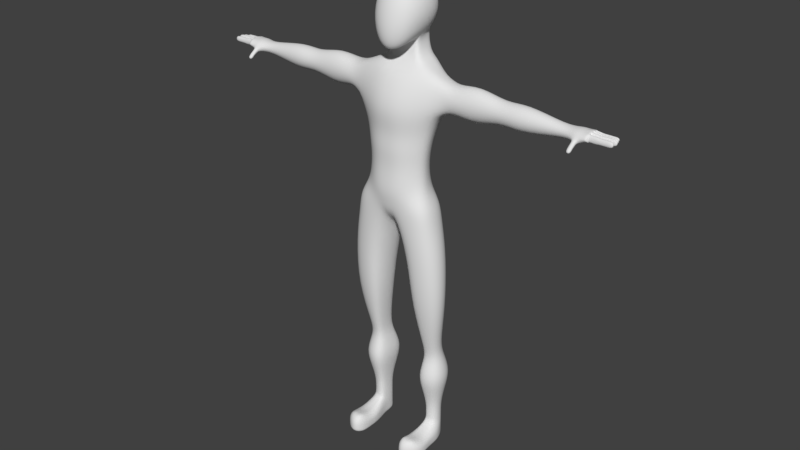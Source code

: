 # Source: BasicHuman.blend  (saved by Blender 2.77.0; exported with 4.5.12 LTS)
import bpy
from mathutils import Matrix  # noqa: F401  (used for matrix-valued properties, if any)

bpy.ops.wm.read_factory_settings(use_empty=True)
scene = bpy.context.scene
scene.name = 'Scene'

# ---- collections
col_collection_1 = bpy.data.collections.new('Collection 1'); scene.collection.children.link(col_collection_1)

# ---- materials (node trees are filled in below, after node groups)
mat_material = bpy.data.materials.new('Material')
mat_material.alpha_threshold = 0.0
mat_material.use_transparent_shadow = False
mat_material.roughness = 0.5
mat_material.line_color = (0.0, 0.0, 0.0, 1.0)

# ---- material node trees

# ---- world
world_world = bpy.data.worlds.new('World'); scene.world = world_world
world_world.color = (0.05088, 0.05088, 0.05088)
world_world.use_sun_shadow = False
world_world.sun_shadow_jitter_overblur = 0.0
world_world.cycles.sampling_method = 'MANUAL'

# ---- meshes
me_cube = bpy.data.meshes.new('Cube')
me_cube.from_pydata([(0.9513, 3.018, 27.24), (0.9513, 0.6055, 26.63), (0.9513, 3.018, 29.24), (0.9513, 0.7047, 29.19), (1.107, 2.471, 27.08), (1.16, 1.828, 26.96), (1.107, 1.163, 26.79), (0.51, 3.176, 27.08), (0.0, 3.23, 27.02), (1.107, 3.231, 27.72), (1.16, 3.289, 28.24), (1.107, 3.231, 28.77), (0.51, 0.3884, 26.17), (0.0, 0.31, 26.0), (1.107, 0.4473, 27.16), (1.16, 0.4175, 27.85), (1.107, 0.5086, 28.57), (1.107, 2.471, 29.41), (1.16, 1.846, 29.47), (1.107, 1.234, 29.41), (0.51, 3.176, 29.41), (0.0, 3.23, 29.47), (0.51, 0.5299, 29.33), (0.0, 0.4706, 29.38), (0.6029, 3.527, 28.92), (0.0, 3.63, 28.97), (0.6383, 3.664, 28.24), (0.0, 3.796, 28.24), (0.6029, 3.527, 27.57), (0.0, 3.63, 27.52), (0.6029, 0.07489, 26.57), (0.0, -0.06563, 26.29), (0.6383, -0.02107, 27.48), (0.0, -0.1824, 27.31), (0.9922, -0.09119, 17.78), (0.6029, 0.188, 28.57), (0.0, 0.07439, 28.56), (2.492, 0.09774, 16.88), (1.381, 2.625, 27.57), (1.477, 1.868, 27.51), (1.381, 1.087, 27.36), (1.509, 2.656, 28.24), (1.631, 1.854, 28.24), (1.509, 1.062, 28.16), (1.381, 2.625, 28.92), (1.477, 1.871, 28.97), (1.381, 1.13, 28.9), (0.6473, 2.517, 29.71), (0.6951, 1.791, 29.81), (0.6473, 1.099, 29.71), (0.0, 2.532, 29.84), (0.0, 1.75, 29.97), (0.0, 1.047, 29.84), (0.0, 3.183, 17.78), (0.7344, 3.064, 17.78), (2.04, 0.8256, 17.78), (0.6383, 1.748, 26.53), (0.0, 1.713, 26.37), (1.933, 1.568, 17.78), (0.6029, 0.9509, 26.27), (0.0, 0.8826, 26.07), (1.621, 2.198, 17.78), (1.675, 2.207, 20.3), (1.967, 1.6, 20.3), (2.067, 0.8714, 20.3), (2.363, 2.607, 24.66), (2.675, 1.839, 24.66), (2.783, 1.261, 24.66), (0.7344, 3.674, 24.66), (0.0, 3.584, 24.66), (0.7515, 3.064, 20.3), (0.0, 3.176, 20.3), (0.0, -0.05896, 20.3), (0.9922, 0.7431, 24.66), (0.0, 0.6653, 24.66), (0.9927, 0.01379, 20.3), (0.0, -0.169, 22.59), (0.7031, 2.971, 26.73), (0.9634, 2.792, 25.58), (0.9922, -0.09119, 22.59), (0.0, -0.169, 17.78), (0.0, 1.678, 25.85), (0.0, 1.464, 25.38), (0.0, 3.536, 22.59), (0.5823, 1.713, 26.01), (0.8172, 1.504, 25.41), (1.008, 2.243, 25.54), (0.763, 2.429, 26.56), (0.7836, 1.792, 26.44), (1.023, 1.645, 25.51), (0.0, 3.163, 25.53), (0.0, 3.181, 26.5), (0.5328, 3.128, 26.56), (0.7804, 3.103, 25.54), (0.7344, 3.506, 22.59), (2.783, 0.8256, 22.59), (2.675, 1.839, 22.59), (2.363, 2.607, 22.59), (0.2987, 0.2007, 16.03), (0.2297, 1.731, 14.54), (0.0, 1.809, 14.54), (0.0, 2.873, 15.98), (0.3065, 2.776, 15.98), (0.0, 0.1373, 16.03), (0.0, -0.01585, 16.91), (0.6454, 0.05477, 16.91), (2.604, 1.519, 16.88), (0.5205, 2.92, 16.88), (0.0, 3.028, 16.88), (2.073, 2.727, 16.88), (2.593, 0.314, 15.65), (0.7242, 0.4226, 14.61), (0.5717, 1.638, 13.83), (0.6886, 2.651, 14.57), (1.358, 0.01953, 15.43), (2.911, 1.472, 15.67), (1.191, 2.936, 15.4), (2.318, 2.573, 15.64), (3.005, 0.4292, 13.51), (1.137, 0.5273, 12.48), (0.9842, 1.625, 11.7), (1.101, 2.54, 12.44), (1.771, 0.1632, 13.29), (3.324, 1.475, 13.54), (1.603, 2.797, 13.27), (2.731, 2.469, 13.51), (3.08, 0.609, 10.17), (1.303, 0.6907, 10.17), (1.158, 1.604, 10.17), (1.269, 2.366, 10.17), (1.906, 0.3876, 10.17), (3.383, 1.48, 10.17), (1.747, 2.581, 10.17), (2.818, 2.307, 10.17), (2.568, 1.287, 7.286), (1.703, 1.339, 7.286), (1.632, 1.931, 7.286), (1.687, 2.424, 7.286), (1.997, 1.143, 7.286), (2.716, 1.85, 7.286), (1.919, 2.563, 7.286), (2.441, 2.386, 7.286), (2.564, 1.593, 6.248), (1.706, 1.645, 6.248), (1.636, 2.232, 6.248), (1.69, 2.721, 6.248), (1.997, 1.45, 6.248), (2.711, 2.152, 6.248), (1.92, 2.859, 6.248), (2.438, 2.684, 6.248), (2.937, 1.077, 4.993), (1.415, 1.177, 4.993), (1.291, 2.29, 4.993), (1.386, 3.219, 4.993), (1.931, 0.8076, 4.993), (3.196, 2.139, 4.993), (1.795, 3.48, 4.993), (2.713, 3.147, 4.993), (2.693, 1.378, 3.81), (1.606, 1.45, 3.81), (1.517, 2.256, 3.81), (1.585, 2.928, 3.81), (1.974, 1.183, 3.81), (2.878, 2.147, 3.81), (1.877, 3.117, 3.81), (2.533, 2.876, 3.81), (2.497, 1.659, 2.687), (1.758, 1.706, 2.687), (1.698, 2.224, 2.687), (1.744, 2.657, 2.687), (2.009, 1.534, 2.687), (2.623, 2.154, 2.687), (1.943, 2.779, 2.687), (2.389, 2.624, 2.687), (2.497, 1.659, 1.754), (1.758, 1.706, 1.758), (1.698, 2.224, 1.758), (1.744, 2.657, 1.758), (2.009, 1.534, 1.728), (2.623, 2.154, 1.758), (1.943, 2.779, 1.758), (2.389, 2.624, 1.758), (2.497, 1.633, 1.329), (1.766, 1.633, 1.329), (1.698, 2.224, 1.36), (1.744, 2.657, 1.36), (2.002, 1.633, 1.329), (2.623, 2.154, 1.36), (1.943, 2.779, 1.36), (2.389, 2.624, 1.36), (2.825, 1.633, 0.8648), (1.678, 1.633, 0.8648), (1.698, 2.224, 0.8648), (1.744, 2.657, 0.8648), (1.758, 0.1184, 0.9688), (2.623, 2.154, 0.8648), (1.943, 2.779, 0.8648), (2.389, 2.624, 0.8648), (2.825, 1.633, 0.3941), (1.678, 1.633, 0.3941), (1.698, 2.224, 0.3941), (1.744, 2.657, 0.3941), (2.009, 0.1184, 0.9688), (2.623, 2.154, 0.3941), (1.943, 2.779, 0.3941), (2.389, 2.624, 0.3941), (2.825, 1.633, -0.02833), (1.678, 1.633, -0.02833), (1.698, 2.224, -0.02833), (1.744, 2.657, -0.02833), (1.933, 1.633, -0.02833), (2.623, 2.154, -0.02833), (1.943, 2.779, -0.02833), (2.389, 2.624, -0.02833), (2.009, 0.8051, 0.9688), (1.758, 0.8051, 0.9688), (2.497, 0.8051, 0.9688), (1.758, -0.6553, 1.309), (1.47, 0.8051, 0.7182), (2.825, 0.8051, 0.7316), (2.009, -0.6553, 1.309), (1.47, 0.8051, 0.3941), (2.825, 0.8051, 0.3941), (1.93, 0.8051, -0.02833), (1.47, 0.8051, -0.02833), (2.825, 0.8051, -0.02833), (2.541, 0.1184, 0.9688), (1.47, 0.1184, 0.7182), (2.96, 0.1184, 0.7316), (1.47, 0.1184, 0.3941), (2.96, 0.1184, 0.3941), (1.93, 0.1184, -0.02833), (1.47, 0.1184, -0.02833), (2.96, 0.1184, -0.02833), (2.497, -0.6553, 1.309), (1.93, -1.257, 0.8648), (1.47, -0.6553, 0.8638), (2.825, -0.6553, 0.8645), (1.93, -1.257, 0.3941), (1.47, -0.6553, 0.3941), (2.825, -0.6553, 0.3941), (1.93, -1.257, -0.02833), (1.47, -0.6553, -0.02833), (2.825, -0.6553, -0.02833), (2.783, 0.9368, 23.77), (0.9922, 0.2193, 23.77), (0.7344, 3.674, 23.63), (2.363, 2.607, 23.63), (0.0, 3.572, 23.63), (0.0, 0.1416, 23.77), (3.575, 2.474, 24.17), (3.575, 1.868, 24.44), (3.575, 1.232, 24.23), (3.575, 0.9385, 23.67), (3.575, 2.696, 23.59), (3.575, 2.402, 23.03), (6.775, 2.304, 24.04), (3.575, 1.766, 22.82), (3.575, 1.16, 23.09), (4.973, 2.462, 24.45), (4.973, 1.867, 24.86), (4.973, 1.242, 24.54), (4.973, 0.9542, 23.69), (4.973, 2.68, 23.56), (4.973, 2.392, 22.71), (7.996, 2.424, 24.24), (4.973, 1.767, 22.4), (4.973, 1.172, 22.81), (6.775, 1.855, 24.25), (6.775, 1.383, 24.09), (6.775, 1.166, 23.66), (6.775, 2.468, 23.6), (6.775, 2.251, 23.17), (10.57, 2.09, 23.85), (6.775, 1.78, 23.01), (6.775, 1.33, 23.22), (7.996, 1.864, 24.54), (7.996, 1.277, 24.31), (7.996, 1.006, 23.68), (7.996, 2.628, 23.58), (7.996, 2.357, 22.95), (11.32, 2.344, 23.92), (7.996, 1.77, 22.71), (7.996, 1.21, 23.02), (10.57, 1.839, 23.96), (10.57, 1.575, 23.88), (10.57, 1.454, 23.65), (10.57, 2.181, 23.61), (10.57, 2.06, 23.38), (11.66, 2.344, 23.92), (10.57, 1.796, 23.29), (10.57, 1.545, 23.4), (11.32, 1.858, 24.07), (11.32, 1.348, 23.96), (11.32, 1.112, 23.65), (11.32, 2.522, 23.61), (11.32, 2.287, 23.3), (12.0, 2.344, 23.93), (11.32, 1.776, 23.19), (11.32, 1.29, 23.33), (11.66, 1.858, 24.07), (11.66, 1.348, 23.96), (11.66, 1.112, 23.65), (11.66, 2.522, 23.61), (11.66, 2.287, 23.42), (12.14, 2.344, 23.93), (11.66, 1.776, 23.31), (11.66, 1.29, 23.34), (12.0, 1.858, 24.05), (12.0, 1.348, 23.96), (12.0, 1.112, 23.71), (12.0, 2.522, 23.67), (12.05, 2.278, 23.52), (11.35, 1.156, 23.29), (12.05, 1.768, 23.43), (12.05, 1.281, 23.55), (12.14, 1.858, 24.04), (12.14, 1.348, 23.96), (12.14, 1.112, 23.71), (12.14, 2.522, 23.68), (12.19, 2.278, 23.53), (12.0, 1.603, 23.98), (12.19, 1.768, 23.44), (12.19, 1.281, 23.56), (11.35, 1.013, 23.55), (11.63, 1.013, 23.55), (11.63, 1.156, 23.29), (11.35, 0.907, 23.18), (11.35, 0.7642, 23.36), (11.63, 0.7642, 23.36), (11.63, 0.907, 23.18), (11.35, 0.8654, 23.15), (11.35, 0.7226, 23.33), (11.63, 0.7226, 23.33), (11.63, 0.8654, 23.15), (11.35, 0.6235, 22.94), (11.35, 0.4807, 23.12), (11.63, 0.4807, 23.12), (11.63, 0.6235, 22.94), (12.0, 2.103, 23.96), (11.85, 1.858, 24.04), (12.14, 1.605, 24.0), (12.14, 2.102, 23.99), (11.82, 2.104, 23.97), (11.83, 1.602, 23.99), (12.05, 2.021, 23.48), (12.05, 1.522, 23.49), (12.19, 2.022, 23.49), (11.49, 1.776, 23.24), (12.19, 1.523, 23.5), (11.66, 2.026, 23.36), (11.66, 1.527, 23.38), (11.49, 1.526, 23.31), (11.49, 2.024, 23.29), (12.17, 2.297, 23.52), (12.16, 2.046, 23.47), (12.15, 1.795, 23.43), (12.16, 1.547, 23.49), (12.17, 1.3, 23.55), (12.19, 1.579, 23.97), (12.19, 1.365, 23.92), (12.2, 1.532, 23.51), (12.21, 1.327, 23.56), (12.63, 1.579, 23.97), (12.63, 1.365, 23.92), (12.63, 1.533, 23.49), (12.63, 1.329, 23.53), (12.68, 1.579, 23.93), (12.68, 1.365, 23.89), (12.68, 1.533, 23.53), (12.68, 1.329, 23.56), (13.13, 1.579, 23.93), (13.13, 1.365, 23.89), (13.13, 1.533, 23.53), (13.13, 1.329, 23.56), (13.17, 1.579, 23.93), (13.17, 1.365, 23.89), (13.17, 1.533, 23.53), (13.17, 1.329, 23.56), (13.58, 1.579, 23.93), (13.58, 1.365, 23.89), (13.58, 1.533, 23.53), (13.58, 1.329, 23.56), (12.18, 1.839, 24.03), (12.2, 1.617, 23.98), (12.19, 1.785, 23.45), (12.21, 1.568, 23.5), (12.58, 1.842, 23.97), (12.59, 1.645, 23.93), (12.58, 1.794, 23.51), (12.6, 1.603, 23.54), (12.63, 1.844, 23.97), (12.65, 1.648, 23.93), (12.64, 1.797, 23.51), (12.65, 1.605, 23.54), (13.08, 1.866, 23.97), (13.09, 1.669, 23.93), (13.08, 1.818, 23.51), (13.09, 1.627, 23.54), (13.12, 1.868, 23.97), (13.13, 1.671, 23.93), (13.12, 1.82, 23.51), (13.13, 1.628, 23.54), (13.62, 1.891, 23.93), (13.63, 1.695, 23.9), (13.63, 1.844, 23.54), (13.64, 1.652, 23.57), (12.18, 2.087, 23.97), (12.19, 1.867, 24.04), (12.19, 2.037, 23.48), (12.2, 1.811, 23.45), (12.56, 2.105, 23.9), (12.57, 1.885, 23.95), (12.56, 2.057, 23.54), (12.57, 1.83, 23.52), (12.62, 2.108, 23.9), (12.63, 1.888, 23.95), (12.62, 2.06, 23.54), (12.64, 1.833, 23.52), (13.03, 2.127, 23.88), (13.04, 1.908, 23.93), (13.03, 2.079, 23.55), (13.04, 1.852, 23.54), (13.08, 2.13, 23.88), (13.09, 1.91, 23.93), (13.08, 2.082, 23.55), (13.09, 1.855, 23.54), (13.54, 2.152, 23.86), (13.55, 1.932, 23.9), (13.54, 2.104, 23.58), (13.55, 1.876, 23.57), (12.17, 2.333, 23.91), (12.19, 2.109, 23.98), (12.19, 2.29, 23.52), (12.21, 2.058, 23.48), (12.47, 2.364, 23.86), (12.5, 2.14, 23.91), (12.47, 2.323, 23.53), (12.5, 2.091, 23.51), (12.52, 2.369, 23.85), (12.55, 2.145, 23.89), (12.52, 2.328, 23.54), (12.55, 2.096, 23.52), (12.94, 2.411, 23.83), (12.97, 2.187, 23.87), (12.95, 2.371, 23.56), (12.97, 2.138, 23.55), (12.99, 2.416, 23.82), (13.02, 2.192, 23.86), (13.0, 2.376, 23.57), (13.02, 2.143, 23.56), (13.4, 2.457, 23.81), (13.43, 2.233, 23.84), (13.41, 2.417, 23.58), (13.44, 2.184, 23.57), (0.0, 0.02923, 19.2), (1.545, 2.117, 19.2), (0.9903, 0.09782, 19.2), (1.82, 1.561, 19.2), (0.0, 2.986, 19.2), (1.915, 0.9065, 19.2), (0.7629, 2.881, 19.2), (0.0, 0.06105, 21.35), (1.909, 2.323, 21.35), (0.7807, 3.256, 21.35), (1.006, 0.129, 21.35), (0.0, 3.361, 21.35), (2.181, 1.707, 21.35), (2.275, 0.9295, 21.35), (1.531, 2.742, 25.2), (0.0, 0.9944, 24.86), (1.11, 1.056, 24.92), (1.665, 1.397, 25.09), (1.027, 3.401, 25.14), (1.631, 2.037, 25.14), (0.0, 3.445, 25.12)], [], [(46, 19, 3, 16), (2, 11, 24, 20), (20, 24, 25, 21), (11, 10, 26, 24), (24, 26, 27, 25), (10, 9, 28, 26), (26, 28, 29, 27), (9, 0, 7, 28), (28, 7, 8, 29), (1, 14, 30, 12), (12, 30, 31, 13), (14, 15, 32, 30), (30, 32, 33, 31), (15, 16, 35, 32), (32, 35, 36, 33), (16, 3, 22, 35), (35, 22, 23, 36), (6, 40, 14, 1), (40, 43, 15, 14), (43, 46, 16, 15), (0, 9, 38, 4), (4, 38, 39, 5), (5, 39, 40, 6), (9, 10, 41, 38), (38, 41, 42, 39), (39, 42, 43, 40), (10, 11, 44, 41), (41, 44, 45, 42), (42, 45, 46, 43), (11, 2, 17, 44), (44, 17, 18, 45), (45, 18, 19, 46), (19, 49, 22, 3), (49, 52, 23, 22), (2, 20, 47, 17), (17, 47, 48, 18), (18, 48, 49, 19), (20, 21, 50, 47), (47, 50, 51, 48), (48, 51, 52, 49), (473, 469, 65, 68), (471, 470, 74, 73), (472, 471, 73, 67), (474, 472, 67, 66), (475, 473, 68, 69), (5, 6, 59, 56), (56, 59, 60, 57), (6, 1, 12, 59), (59, 12, 13, 60), (456, 458, 58, 61), (248, 246, 94, 83), (67, 244, 253, 252), (457, 455, 80, 34), (244, 245, 79, 95), (246, 247, 97, 94), (108, 107, 102, 101), (58, 55, 37, 106), (469, 474, 66, 65), (61, 58, 106, 109), (465, 462, 72, 75), (464, 463, 62, 70), (461, 456, 61, 54), (460, 457, 34, 55), (0, 4, 87, 77), (77, 87, 86, 78), (458, 460, 55, 58), (459, 461, 54, 53), (8, 7, 92, 91), (91, 92, 93, 90), (4, 5, 88, 87), (87, 88, 89, 86), (5, 56, 84, 88), (88, 84, 85, 89), (65, 66, 251, 250), (245, 249, 76, 79), (56, 57, 81, 84), (84, 81, 82, 85), (463, 467, 63, 62), (468, 465, 75, 64), (7, 0, 77, 92), (92, 77, 78, 93), (466, 464, 70, 71), (467, 468, 64, 63), (99, 98, 103, 100), (102, 99, 100, 101), (105, 104, 103, 98), (34, 80, 104, 105), (61, 109, 107, 54), (55, 34, 105, 37), (53, 54, 107, 108), (99, 102, 113, 112), (106, 37, 110, 115), (98, 99, 112, 111), (107, 109, 117, 116), (109, 106, 115, 117), (37, 105, 114, 110), (102, 107, 116, 113), (105, 98, 111, 114), (110, 114, 122, 118), (116, 117, 125, 124), (111, 112, 120, 119), (114, 111, 119, 122), (113, 116, 124, 121), (112, 113, 121, 120), (115, 110, 118, 123), (117, 115, 123, 125), (123, 118, 126, 131), (125, 123, 131, 133), (118, 122, 130, 126), (124, 125, 133, 132), (119, 120, 128, 127), (122, 119, 127, 130), (121, 124, 132, 129), (120, 121, 129, 128), (129, 132, 140, 137), (128, 129, 137, 136), (131, 126, 134, 139), (133, 131, 139, 141), (126, 130, 138, 134), (132, 133, 141, 140), (127, 128, 136, 135), (130, 127, 135, 138), (135, 136, 144, 143), (138, 135, 143, 146), (137, 140, 148, 145), (136, 137, 145, 144), (139, 134, 142, 147), (141, 139, 147, 149), (134, 138, 146, 142), (140, 141, 149, 148), (142, 146, 154, 150), (148, 149, 157, 156), (143, 144, 152, 151), (146, 143, 151, 154), (145, 148, 156, 153), (144, 145, 153, 152), (147, 142, 150, 155), (149, 147, 155, 157), (152, 153, 161, 160), (155, 150, 158, 163), (157, 155, 163, 165), (150, 154, 162, 158), (156, 157, 165, 164), (151, 152, 160, 159), (154, 151, 159, 162), (153, 156, 164, 161), (161, 164, 172, 169), (160, 161, 169, 168), (163, 158, 166, 171), (165, 163, 171, 173), (158, 162, 170, 166), (164, 165, 173, 172), (159, 160, 168, 167), (162, 159, 167, 170), (172, 173, 181, 180), (167, 168, 176, 175), (170, 167, 175, 178), (169, 172, 180, 177), (168, 169, 177, 176), (171, 166, 174, 179), (173, 171, 179, 181), (166, 170, 178, 174), (181, 179, 187, 189), (174, 178, 186, 182), (180, 181, 189, 188), (175, 176, 184, 183), (178, 175, 183, 186), (177, 180, 188, 185), (176, 177, 185, 184), (179, 174, 182, 187), (185, 188, 196, 193), (184, 185, 193, 192), (187, 182, 190, 195), (189, 187, 195, 197), (183, 191, 218, 215), (188, 189, 197, 196), (183, 184, 192, 191), (182, 186, 214, 216), (190, 182, 216, 219), (193, 196, 204, 201), (192, 193, 201, 200), (195, 190, 198, 203), (197, 195, 203, 205), (199, 207, 224, 221), (196, 197, 205, 204), (191, 192, 200, 199), (206, 198, 222, 225), (204, 205, 213, 212), (199, 200, 208, 207), (191, 199, 221, 218), (201, 204, 212, 209), (200, 201, 209, 208), (203, 198, 206, 211), (205, 203, 211, 213), (213, 211, 206, 210, 207, 208, 209, 212), (219, 216, 226, 228), (214, 215, 194, 202), (223, 225, 233, 231), (215, 218, 227, 194), (221, 224, 232, 229), (218, 221, 229, 227), (210, 206, 225, 223), (198, 190, 219, 222), (186, 183, 215, 214), (207, 210, 223, 224), (226, 202, 220, 234), (230, 228, 237, 240), (228, 226, 234, 237), (202, 194, 217, 220), (231, 233, 243, 241), (194, 227, 236, 217), (222, 219, 228, 230), (216, 214, 202, 226), (225, 222, 230, 233), (224, 223, 231, 232), (234, 220, 235, 237), (220, 217, 236, 235), (235, 236, 239, 238), (237, 235, 238, 240), (240, 238, 241, 243), (238, 239, 242, 241), (233, 230, 240, 243), (232, 231, 241, 242), (227, 229, 239, 236), (229, 232, 242, 239), (73, 74, 249, 245), (95, 96, 257, 258), (68, 65, 247, 246), (67, 73, 245, 244), (247, 65, 250, 254), (69, 68, 246, 248), (252, 253, 262, 261), (257, 255, 264, 266), (254, 250, 259, 263), (251, 252, 261, 260), (97, 247, 254, 255), (244, 95, 258, 253), (96, 97, 255, 257), (66, 67, 252, 251), (260, 261, 269, 268), (264, 263, 271, 272), (267, 266, 274, 275), (262, 267, 275, 270), (250, 251, 260, 259), (253, 258, 267, 262), (258, 257, 266, 267), (255, 254, 263, 264), (275, 274, 282, 283), (270, 275, 283, 278), (256, 268, 276, 265), (269, 270, 278, 277), (263, 259, 256, 271), (266, 264, 272, 274), (261, 262, 270, 269), (259, 260, 268, 256), (265, 276, 284, 273), (277, 278, 286, 285), (282, 280, 288, 290), (279, 265, 273, 287), (272, 271, 279, 280), (268, 269, 277, 276), (271, 256, 265, 279), (274, 272, 280, 282), (290, 288, 296, 298), (287, 273, 281, 295), (284, 285, 293, 292), (288, 287, 295, 296), (278, 283, 291, 286), (283, 282, 290, 291), (280, 279, 287, 288), (276, 277, 285, 284), (292, 293, 301, 300), (296, 295, 303, 304), (299, 298, 348, 352, 351, 307), (294, 299, 313, 324), (285, 286, 294, 293), (273, 284, 292, 281), (286, 291, 299, 294), (291, 290, 298, 299), (307, 351, 346, 315), (302, 307, 315, 310), (289, 300, 340, 343, 339, 297), (301, 302, 310, 309), (295, 281, 289, 303), (298, 296, 304, 350, 353, 348), (293, 294, 302, 301), (281, 292, 300, 289), (297, 339, 342, 305), (309, 310, 318, 317), (314, 345, 347, 322), (311, 297, 305, 319), (304, 303, 311, 312), (300, 301, 309, 321, 344, 340), (303, 289, 297, 311), (306, 350, 345, 314), (341, 321, 309, 317), (339, 343, 340, 308), (342, 339, 308, 316), (355, 347, 320, 354), (310, 315, 323, 318), (315, 346, 349, 323), (312, 311, 319, 320), (308, 321, 341, 316), (324, 313, 327, 328), (307, 302, 325, 326), (302, 294, 324, 325), (299, 307, 326, 313), (330, 329, 333, 334), (326, 325, 329, 330), (325, 324, 328, 329), (313, 326, 330, 327), (331, 334, 338, 335), (329, 328, 332, 333), (327, 330, 334, 331), (328, 327, 331, 332), (336, 335, 338, 337), (332, 331, 335, 336), (334, 333, 337, 338), (333, 332, 336, 337), (340, 344, 321, 308), (349, 346, 314, 322), (351, 352, 348, 306), (345, 350, 304, 312), (348, 353, 350, 306), (347, 345, 312, 320), (346, 351, 306, 314), (356, 322, 347, 355), (357, 349, 322, 356), (358, 323, 349, 357), (358, 357, 361, 362), (341, 357, 386, 384), (356, 355, 409, 410), (342, 355, 434, 432), (320, 319, 305, 354), (318, 323, 358, 317), (362, 361, 365, 366), (341, 317, 360, 359), (357, 341, 359, 361), (317, 358, 362, 360), (365, 363, 367, 369), (361, 359, 363, 365), (360, 362, 366, 364), (359, 360, 364, 363), (368, 370, 374, 372), (364, 366, 370, 368), (363, 364, 368, 367), (366, 365, 369, 370), (374, 373, 377, 378), (367, 368, 372, 371), (370, 369, 373, 374), (369, 367, 371, 373), (376, 378, 382, 380), (373, 371, 375, 377), (372, 374, 378, 376), (371, 372, 376, 375), (380, 382, 381, 379), (375, 376, 380, 379), (378, 377, 381, 382), (377, 375, 379, 381), (386, 385, 389, 390), (316, 341, 384, 383), (357, 356, 385, 386), (356, 316, 383, 385), (388, 390, 394, 392), (385, 383, 387, 389), (384, 386, 390, 388), (383, 384, 388, 387), (391, 392, 396, 395), (387, 388, 392, 391), (390, 389, 393, 394), (389, 387, 391, 393), (398, 397, 401, 402), (394, 393, 397, 398), (393, 391, 395, 397), (392, 394, 398, 396), (400, 402, 406, 404), (397, 395, 399, 401), (396, 398, 402, 400), (395, 396, 400, 399), (404, 406, 405, 403), (399, 400, 404, 403), (402, 401, 405, 406), (401, 399, 403, 405), (409, 407, 411, 413), (355, 342, 407, 409), (342, 316, 408, 407), (316, 356, 410, 408), (412, 414, 418, 416), (408, 410, 414, 412), (407, 408, 412, 411), (410, 409, 413, 414), (418, 417, 421, 422), (411, 412, 416, 415), (414, 413, 417, 418), (413, 411, 415, 417), (420, 422, 426, 424), (417, 415, 419, 421), (416, 418, 422, 420), (415, 416, 420, 419), (424, 426, 430, 428), (419, 420, 424, 423), (422, 421, 425, 426), (421, 419, 423, 425), (428, 430, 429, 427), (423, 424, 428, 427), (426, 425, 429, 430), (425, 423, 427, 429), (432, 434, 438, 436), (355, 354, 433, 434), (305, 342, 432, 431), (354, 305, 431, 433), (435, 436, 440, 439), (431, 432, 436, 435), (434, 433, 437, 438), (433, 431, 435, 437), (442, 441, 445, 446), (438, 437, 441, 442), (437, 435, 439, 441), (436, 438, 442, 440), (444, 446, 450, 448), (441, 439, 443, 445), (440, 442, 446, 444), (439, 440, 444, 443), (450, 449, 453, 454), (443, 444, 448, 447), (446, 445, 449, 450), (445, 443, 447, 449), (452, 454, 453, 451), (449, 447, 451, 453), (448, 450, 454, 452), (447, 448, 452, 451), (71, 70, 461, 459), (63, 64, 460, 458), (64, 75, 457, 460), (70, 62, 456, 461), (75, 72, 455, 457), (62, 63, 458, 456), (96, 95, 468, 467), (83, 94, 464, 466), (95, 79, 465, 468), (97, 96, 467, 463), (94, 97, 463, 464), (79, 76, 462, 465), (78, 86, 474, 469), (90, 93, 473, 475), (86, 89, 472, 474), (89, 85, 471, 472), (85, 82, 470, 471), (93, 78, 469, 473)])
me_cube.polygons.foreach_set('use_smooth', [True] * 449)
me_cube.materials.append(mat_material)
me_cube.use_remesh_preserve_volume = False
me_cube.use_remesh_preserve_attributes = False
me_cube.use_mirror_vertex_groups = False
me_cube.update()

# ---- objects
ob_cube = bpy.data.objects.new('Cube', me_cube)

# ---- transforms, parenting, visibility, modifiers, constraints
ob_cube.location = (0.0, 0.0, 0.0)
ob_cube.lock_rotations_4d = False
ob_cube.empty_display_type = 'ARROWS'
ob_cube.lineart.crease_threshold = 0.0
_m = ob_cube.modifiers.new('Mirror', 'MIRROR')
_m.use_clip = True
_m = ob_cube.modifiers.new('Subsurf', 'SUBSURF')
_m.uv_smooth = 'PRESERVE_CORNERS'
_m.quality = 2
_m.levels = 2
_m.show_only_control_edges = False

# ---- collection membership
col_collection_1.objects.link(ob_cube)

# ---- scene / render settings (as saved in the file)
scene.frame_start = 1; scene.frame_end = 250; scene.frame_set(1)
scene.render.engine = 'BLENDER_EEVEE_NEXT'
scene.render.resolution_percentage = 50
scene.render.dither_intensity = 0.0
scene.cycles.use_denoising = False
scene.cycles.samples = 128
scene.cycles.sampling_pattern = 'TABULATED_SOBOL'
scene.cycles.light_sampling_threshold = 0.0
scene.cycles.use_adaptive_sampling = False
scene.cycles.use_light_tree = False
scene.cycles.blur_glossy = 0.0
scene.cycles.sample_clamp_indirect = 0.0
scene.view_settings.view_transform = 'Standard'
bpy.context.view_layer.update()

# ---- added for rendering (the .blend has no active camera and no usable light): camera, sun
cam_auto = bpy.data.cameras.new('AutoCamera')
cam_auto.lens = 50.0
cam_auto.sensor_width = 36.0
cam_auto.clip_end = 1000.0
ob_auto_camera = bpy.data.objects.new('AutoCamera', cam_auto)
scene.collection.objects.link(ob_auto_camera)
ob_auto_camera.location = (37.8039, -44.0953, 45.2163)
ob_auto_camera.rotation_euler = (1.09748, -7.21219e-08, 0.694738)
scene.camera = ob_auto_camera
light_auto_sun = bpy.data.lights.new('AutoSun', 'SUN')
light_auto_sun.energy = 3.0
light_auto_sun.angle = 0.0523599
ob_auto_sun = bpy.data.objects.new('AutoSun', light_auto_sun)
scene.collection.objects.link(ob_auto_sun)
ob_auto_sun.rotation_euler = (0.872665, 0.174533, 0.523599)
bpy.context.view_layer.update()
